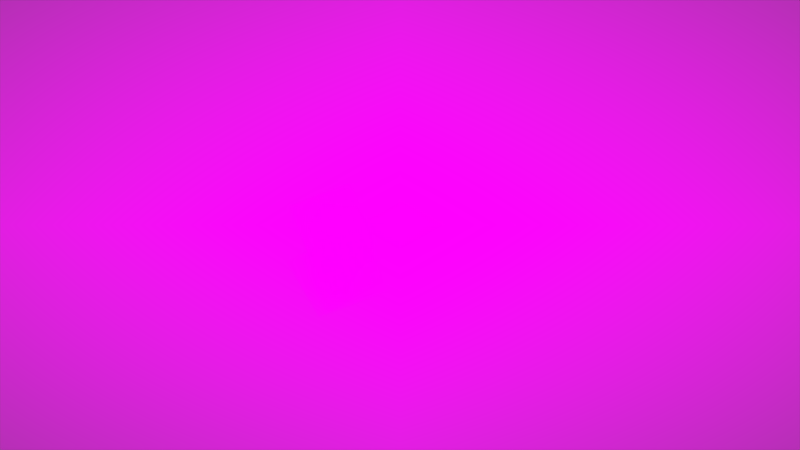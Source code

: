 # Source: tabi-wave-v2.blend  (saved by Blender 5.2.45; exported with 4.5.12 LTS)
import bpy
from mathutils import Matrix  # noqa: F401  (used for matrix-valued properties, if any)

bpy.ops.wm.read_factory_settings(use_empty=True)
scene = bpy.context.scene
scene.name = 'Scene'

# ---- collections
col_collection = bpy.data.collections.new('Collection'); scene.collection.children.link(col_collection)

# ---- images (referenced by path relative to the original .blend; pixels are not part of the script)
import os
ASSET_DIR = os.environ.get("B2B_ASSET_DIR", "")  # directory of the original .blend (textures are referenced by path, not embedded)
HERE = os.path.dirname(os.path.abspath(__file__))  # packed textures are extracted next to this script under _unpacked/

def load_image(name, relpath, width, height, colorspace="sRGB"):
    """Load a texture the original file referenced (path relative to the .blend, or extracted next to this script)."""
    p = next((c for c in (os.path.join(HERE, relpath), os.path.join(ASSET_DIR, relpath)) if relpath and os.path.exists(c)), "")
    if p:
        img = bpy.data.images.load(p, check_existing=True)
        img.name = name
    else:  # same state as the original file: an image datablock whose file is absent (Cycles renders it pink)
        img = bpy.data.images.new(name, width, height)
        img.source = "FILE"
        img.filepath = "//" + (relpath or name)
    img.colorspace_settings.name = colorspace
    return img
img_revealed_torso_cabin_backing_png = load_image('revealed_torso_cabin_backing.png', 'revealed_torso_cabin_backing.png', 1024, 1024, 'sRGB')
img_hidden_shoulder_elbow_overlap_png = load_image('hidden_shoulder_elbow_overlap.png', 'hidden_shoulder_elbow_overlap.png', 1024, 1024, 'sRGB')
img_upper_sleeve_candidate_v1_png = load_image('upper_sleeve_candidate_v1.png', 'upper_sleeve_candidate_v1.png', 1024, 1024, 'sRGB')
img_forearm_separate_png = load_image('forearm_separate.png', 'forearm_separate.png', 1024, 1024, 'sRGB')
img_neutral_front_png = load_image('neutral-front.png', 'neutral-front.png', 1024, 1024, 'sRGB')
img_neutral_overlap_png = load_image('neutral-overlap.png', 'neutral-overlap.png', 1024, 1024, 'sRGB')
img_open_front_png = load_image('open-front.png', 'open-front.png', 1024, 1024, 'sRGB')
img_open_overlap_png = load_image('open-overlap.png', 'open-overlap.png', 1024, 1024, 'sRGB')
img_protected_png = load_image('protected.png', 'protected.png', 1024, 1024, 'sRGB')

# ---- materials (node trees are filled in below, after node groups)
mat_revealed_torso_cabin_backing = bpy.data.materials.new('revealed_torso_cabin_backing')
mat_revealed_torso_cabin_backing.surface_render_method = 'BLENDED'
mat_revealed_torso_cabin_backing.blend_method = 'BLEND'
mat_revealed_torso_cabin_backing.use_transparency_overlap = False
mat_revealed_torso_cabin_backing.show_transparent_back = False
mat_revealed_torso_cabin_backing.use_backface_culling = True
mat_hidden_shoulder_elbow_overlap = bpy.data.materials.new('hidden_shoulder_elbow_overlap')
mat_hidden_shoulder_elbow_overlap.surface_render_method = 'BLENDED'
mat_hidden_shoulder_elbow_overlap.blend_method = 'BLEND'
mat_hidden_shoulder_elbow_overlap.use_transparency_overlap = False
mat_hidden_shoulder_elbow_overlap.show_transparent_back = False
mat_hidden_shoulder_elbow_overlap.use_backface_culling = True
mat_upper = bpy.data.materials.new('upper')
mat_upper.surface_render_method = 'BLENDED'
mat_upper.blend_method = 'BLEND'
mat_upper.use_transparency_overlap = False
mat_upper.show_transparent_back = False
mat_upper.use_backface_culling = True
mat_forearm_separate = bpy.data.materials.new('forearm_separate')
mat_forearm_separate.surface_render_method = 'BLENDED'
mat_forearm_separate.blend_method = 'BLEND'
mat_forearm_separate.use_transparency_overlap = False
mat_forearm_separate.show_transparent_back = False
mat_forearm_separate.use_backface_culling = True
mat_neutral_front = bpy.data.materials.new('neutral-front')
mat_neutral_front.surface_render_method = 'BLENDED'
mat_neutral_front.blend_method = 'BLEND'
mat_neutral_front.use_transparency_overlap = False
mat_neutral_front.show_transparent_back = False
mat_neutral_front.use_backface_culling = True
mat_neutral_overlap = bpy.data.materials.new('neutral-overlap')
mat_neutral_overlap.surface_render_method = 'BLENDED'
mat_neutral_overlap.blend_method = 'BLEND'
mat_neutral_overlap.use_transparency_overlap = False
mat_neutral_overlap.show_transparent_back = False
mat_neutral_overlap.use_backface_culling = True
mat_open_front = bpy.data.materials.new('open-front')
mat_open_front.surface_render_method = 'BLENDED'
mat_open_front.blend_method = 'BLEND'
mat_open_front.use_transparency_overlap = False
mat_open_front.show_transparent_back = False
mat_open_front.use_backface_culling = True
mat_open_overlap = bpy.data.materials.new('open-overlap')
mat_open_overlap.surface_render_method = 'BLENDED'
mat_open_overlap.blend_method = 'BLEND'
mat_open_overlap.use_transparency_overlap = False
mat_open_overlap.show_transparent_back = False
mat_open_overlap.use_backface_culling = True
mat_protected = bpy.data.materials.new('protected')
mat_protected.surface_render_method = 'BLENDED'
mat_protected.blend_method = 'BLEND'
mat_protected.use_transparency_overlap = False
mat_protected.show_transparent_back = False
mat_protected.use_backface_culling = True

# ---- material node trees
mat_revealed_torso_cabin_backing.use_nodes = True; mat_revealed_torso_cabin_backing.node_tree.nodes.clear()
_N = mat_revealed_torso_cabin_backing.node_tree.nodes; _L = mat_revealed_torso_cabin_backing.node_tree.links
n0 = _N.new('ShaderNodeTexImage'); n0.name = 'Image Texture'; n0.location = (0, 0)
n0.image = img_revealed_torso_cabin_backing_png
n0.extension = 'CLIP'
n1 = _N.new('ShaderNodeEmission'); n1.name = 'Emission'; n1.location = (0, 0)
n2 = _N.new('ShaderNodeBsdfTransparent'); n2.name = 'Transparent BSDF'; n2.location = (0, 0)
n3 = _N.new('ShaderNodeMixShader'); n3.name = 'Mix Shader'; n3.location = (0, 0)
n4 = _N.new('ShaderNodeOutputMaterial'); n4.name = 'Material Output'; n4.location = (0, 0)
_L.new(n0.outputs[0], n1.inputs[0])
_L.new(n0.outputs[1], n3.inputs[0])
_L.new(n2.outputs[0], n3.inputs[1])
_L.new(n1.outputs[0], n3.inputs[2])
_L.new(n3.outputs[0], n4.inputs[0])
n4.is_active_output = True
mat_hidden_shoulder_elbow_overlap.use_nodes = True; mat_hidden_shoulder_elbow_overlap.node_tree.nodes.clear()
_N = mat_hidden_shoulder_elbow_overlap.node_tree.nodes; _L = mat_hidden_shoulder_elbow_overlap.node_tree.links
n0 = _N.new('ShaderNodeTexImage'); n0.name = 'Image Texture'; n0.location = (0, 0)
n0.image = img_hidden_shoulder_elbow_overlap_png
n0.extension = 'CLIP'
n1 = _N.new('ShaderNodeEmission'); n1.name = 'Emission'; n1.location = (0, 0)
n2 = _N.new('ShaderNodeBsdfTransparent'); n2.name = 'Transparent BSDF'; n2.location = (0, 0)
n3 = _N.new('ShaderNodeMixShader'); n3.name = 'Mix Shader'; n3.location = (0, 0)
n4 = _N.new('ShaderNodeOutputMaterial'); n4.name = 'Material Output'; n4.location = (0, 0)
_L.new(n0.outputs[0], n1.inputs[0])
_L.new(n0.outputs[1], n3.inputs[0])
_L.new(n2.outputs[0], n3.inputs[1])
_L.new(n1.outputs[0], n3.inputs[2])
_L.new(n3.outputs[0], n4.inputs[0])
n4.is_active_output = True
mat_upper.use_nodes = True; mat_upper.node_tree.nodes.clear()
_N = mat_upper.node_tree.nodes; _L = mat_upper.node_tree.links
n0 = _N.new('ShaderNodeTexImage'); n0.name = 'Image Texture'; n0.location = (0, 0)
n0.image = img_upper_sleeve_candidate_v1_png
n0.extension = 'CLIP'
n1 = _N.new('ShaderNodeEmission'); n1.name = 'Emission'; n1.location = (0, 0)
n2 = _N.new('ShaderNodeBsdfTransparent'); n2.name = 'Transparent BSDF'; n2.location = (0, 0)
n3 = _N.new('ShaderNodeMixShader'); n3.name = 'Mix Shader'; n3.location = (0, 0)
n4 = _N.new('ShaderNodeOutputMaterial'); n4.name = 'Material Output'; n4.location = (0, 0)
_L.new(n0.outputs[0], n1.inputs[0])
_L.new(n0.outputs[1], n3.inputs[0])
_L.new(n2.outputs[0], n3.inputs[1])
_L.new(n1.outputs[0], n3.inputs[2])
_L.new(n3.outputs[0], n4.inputs[0])
n4.is_active_output = True
mat_forearm_separate.use_nodes = True; mat_forearm_separate.node_tree.nodes.clear()
_N = mat_forearm_separate.node_tree.nodes; _L = mat_forearm_separate.node_tree.links
n0 = _N.new('ShaderNodeTexImage'); n0.name = 'Image Texture'; n0.location = (0, 0)
n0.image = img_forearm_separate_png
n0.extension = 'CLIP'
n1 = _N.new('ShaderNodeEmission'); n1.name = 'Emission'; n1.location = (0, 0)
n2 = _N.new('ShaderNodeBsdfTransparent'); n2.name = 'Transparent BSDF'; n2.location = (0, 0)
n3 = _N.new('ShaderNodeMixShader'); n3.name = 'Mix Shader'; n3.location = (0, 0)
n4 = _N.new('ShaderNodeOutputMaterial'); n4.name = 'Material Output'; n4.location = (0, 0)
_L.new(n0.outputs[0], n1.inputs[0])
_L.new(n0.outputs[1], n3.inputs[0])
_L.new(n2.outputs[0], n3.inputs[1])
_L.new(n1.outputs[0], n3.inputs[2])
_L.new(n3.outputs[0], n4.inputs[0])
n4.is_active_output = True
mat_neutral_front.use_nodes = True; mat_neutral_front.node_tree.nodes.clear()
_N = mat_neutral_front.node_tree.nodes; _L = mat_neutral_front.node_tree.links
n0 = _N.new('ShaderNodeTexImage'); n0.name = 'Image Texture'; n0.location = (0, 0)
n0.image = img_neutral_front_png
n0.extension = 'CLIP'
n1 = _N.new('ShaderNodeEmission'); n1.name = 'Emission'; n1.location = (0, 0)
n2 = _N.new('ShaderNodeBsdfTransparent'); n2.name = 'Transparent BSDF'; n2.location = (0, 0)
n3 = _N.new('ShaderNodeMixShader'); n3.name = 'Mix Shader'; n3.location = (0, 0)
n4 = _N.new('ShaderNodeOutputMaterial'); n4.name = 'Material Output'; n4.location = (0, 0)
_L.new(n0.outputs[0], n1.inputs[0])
_L.new(n0.outputs[1], n3.inputs[0])
_L.new(n2.outputs[0], n3.inputs[1])
_L.new(n1.outputs[0], n3.inputs[2])
_L.new(n3.outputs[0], n4.inputs[0])
n4.is_active_output = True
mat_neutral_overlap.use_nodes = True; mat_neutral_overlap.node_tree.nodes.clear()
_N = mat_neutral_overlap.node_tree.nodes; _L = mat_neutral_overlap.node_tree.links
n0 = _N.new('ShaderNodeTexImage'); n0.name = 'Image Texture'; n0.location = (0, 0)
n0.image = img_neutral_overlap_png
n0.extension = 'CLIP'
n1 = _N.new('ShaderNodeEmission'); n1.name = 'Emission'; n1.location = (0, 0)
n2 = _N.new('ShaderNodeBsdfTransparent'); n2.name = 'Transparent BSDF'; n2.location = (0, 0)
n3 = _N.new('ShaderNodeMixShader'); n3.name = 'Mix Shader'; n3.location = (0, 0)
n4 = _N.new('ShaderNodeOutputMaterial'); n4.name = 'Material Output'; n4.location = (0, 0)
_L.new(n0.outputs[0], n1.inputs[0])
_L.new(n0.outputs[1], n3.inputs[0])
_L.new(n2.outputs[0], n3.inputs[1])
_L.new(n1.outputs[0], n3.inputs[2])
_L.new(n3.outputs[0], n4.inputs[0])
n4.is_active_output = True
mat_open_front.use_nodes = True; mat_open_front.node_tree.nodes.clear()
_N = mat_open_front.node_tree.nodes; _L = mat_open_front.node_tree.links
n0 = _N.new('ShaderNodeTexImage'); n0.name = 'Image Texture'; n0.location = (0, 0)
n0.image = img_open_front_png
n0.extension = 'CLIP'
n1 = _N.new('ShaderNodeEmission'); n1.name = 'Emission'; n1.location = (0, 0)
n2 = _N.new('ShaderNodeBsdfTransparent'); n2.name = 'Transparent BSDF'; n2.location = (0, 0)
n3 = _N.new('ShaderNodeMixShader'); n3.name = 'Mix Shader'; n3.location = (0, 0)
n4 = _N.new('ShaderNodeOutputMaterial'); n4.name = 'Material Output'; n4.location = (0, 0)
_L.new(n0.outputs[0], n1.inputs[0])
_L.new(n0.outputs[1], n3.inputs[0])
_L.new(n2.outputs[0], n3.inputs[1])
_L.new(n1.outputs[0], n3.inputs[2])
_L.new(n3.outputs[0], n4.inputs[0])
n4.is_active_output = True
mat_open_overlap.use_nodes = True; mat_open_overlap.node_tree.nodes.clear()
_N = mat_open_overlap.node_tree.nodes; _L = mat_open_overlap.node_tree.links
n0 = _N.new('ShaderNodeTexImage'); n0.name = 'Image Texture'; n0.location = (0, 0)
n0.image = img_open_overlap_png
n0.extension = 'CLIP'
n1 = _N.new('ShaderNodeEmission'); n1.name = 'Emission'; n1.location = (0, 0)
n2 = _N.new('ShaderNodeBsdfTransparent'); n2.name = 'Transparent BSDF'; n2.location = (0, 0)
n3 = _N.new('ShaderNodeMixShader'); n3.name = 'Mix Shader'; n3.location = (0, 0)
n4 = _N.new('ShaderNodeOutputMaterial'); n4.name = 'Material Output'; n4.location = (0, 0)
_L.new(n0.outputs[0], n1.inputs[0])
_L.new(n0.outputs[1], n3.inputs[0])
_L.new(n2.outputs[0], n3.inputs[1])
_L.new(n1.outputs[0], n3.inputs[2])
_L.new(n3.outputs[0], n4.inputs[0])
n4.is_active_output = True
mat_protected.use_nodes = True; mat_protected.node_tree.nodes.clear()
_N = mat_protected.node_tree.nodes; _L = mat_protected.node_tree.links
n0 = _N.new('ShaderNodeTexImage'); n0.name = 'Image Texture'; n0.location = (0, 0)
n0.image = img_protected_png
n0.extension = 'CLIP'
n1 = _N.new('ShaderNodeEmission'); n1.name = 'Emission'; n1.location = (0, 0)
n2 = _N.new('ShaderNodeBsdfTransparent'); n2.name = 'Transparent BSDF'; n2.location = (0, 0)
n3 = _N.new('ShaderNodeMixShader'); n3.name = 'Mix Shader'; n3.location = (0, 0)
n4 = _N.new('ShaderNodeOutputMaterial'); n4.name = 'Material Output'; n4.location = (0, 0)
_L.new(n0.outputs[0], n1.inputs[0])
_L.new(n0.outputs[1], n3.inputs[0])
_L.new(n2.outputs[0], n3.inputs[1])
_L.new(n1.outputs[0], n3.inputs[2])
_L.new(n3.outputs[0], n4.inputs[0])
n4.is_active_output = True

# ---- world
world_world = bpy.data.worlds.new('World'); scene.world = world_world
world_world.use_nodes = True; world_world.node_tree.nodes.clear()
_N = world_world.node_tree.nodes; _L = world_world.node_tree.links
n0 = _N.new('ShaderNodeOutputWorld'); n0.name = 'World Output'; n0.location = (200, 100)
n1 = _N.new('ShaderNodeBackground'); n1.name = 'Background'; n1.location = (-200, 100)
n1.inputs[0].default_value = (0.05088, 0.05088, 0.05088, 1.0)
_L.new(n1.outputs[0], n0.inputs[0])
n0.is_active_output = True
world_world.color = (0.0, 0.0, 0.0)
world_world.sun_shadow_jitter_overblur = 0.0

# ---- cameras
cam_fixed_orthographic = bpy.data.cameras.new('Fixed-orthographic')
cam_fixed_orthographic.type = 'ORTHO'
cam_fixed_orthographic.clip_start = 1.0
cam_fixed_orthographic.clip_end = 3000.0
cam_fixed_orthographic.ortho_scale = 1920.0

# ---- meshes
me_background_mesh = bpy.data.meshes.new('background-mesh')
me_background_mesh.from_pydata([(0.0, 0.0, 0.0), (0.0, -1080.0, 0.0), (1920.0, -1080.0, 0.0), (1920.0, 0.0, 0.0)], [], [(0, 1, 2, 3)])
_uv = me_background_mesh.uv_layers.new(name='SourceUV')
_uv.uv.foreach_set('vector', [0.0, 1.0, 0.0, 0.0, 1.0, 0.0, 1.0, 1.0])
me_background_mesh.materials.append(mat_revealed_torso_cabin_backing)
me_background_mesh.update()
me_shoulder_cover_mesh = bpy.data.meshes.new('shoulder-cover-mesh')
me_shoulder_cover_mesh.from_pydata([(-19.0, 19.0, 0.0), (-19.0, -19.0, 0.0), (19.0, -19.0, 0.0), (19.0, 19.0, 0.0)], [], [(0, 1, 2, 3)])
_uv = me_shoulder_cover_mesh.uv_layers.new(name='SourceUV')
_uv.uv.foreach_set('vector', [0.0, 1.0, 0.0, 0.0, 0.5, 0.0, 0.5, 1.0])
me_shoulder_cover_mesh.materials.append(mat_hidden_shoulder_elbow_overlap)
me_shoulder_cover_mesh.update()
me_elbow_cover_mesh = bpy.data.meshes.new('elbow-cover-mesh')
me_elbow_cover_mesh.from_pydata([(-22.0, 22.0, 0.0), (-22.0, -22.0, 0.0), (22.0, -22.0, 0.0), (22.0, 22.0, 0.0)], [], [(0, 1, 2, 3)])
_uv = me_elbow_cover_mesh.uv_layers.new(name='SourceUV')
_uv.uv.foreach_set('vector', [0.5, 1.0, 0.5, 0.0, 1.0, 0.0, 1.0, 1.0])
me_elbow_cover_mesh.materials.append(mat_hidden_shoulder_elbow_overlap)
me_elbow_cover_mesh.update()
me_upper_mesh = bpy.data.meshes.new('upper-mesh')
me_upper_mesh.from_pydata([(-77.03, 32.38, 0.0), (-77.03, -121.4, 0.0), (76.79, -121.4, 0.0), (76.79, 32.38, 0.0)], [], [(0, 1, 2, 3)])
_uv = me_upper_mesh.uv_layers.new(name='SourceUV')
_uv.uv.foreach_set('vector', [0.0, 1.0, 0.0, 0.0, 1.0, 0.0, 1.0, 1.0])
me_upper_mesh.materials.append(mat_upper)
me_upper_mesh.update()
me_forearm_mesh = bpy.data.meshes.new('forearm-mesh')
me_forearm_mesh.from_pydata([(-56.0, 110.0, 0.0), (-56.0, -44.0, 0.0), (104.0, -44.0, 0.0), (104.0, 110.0, 0.0)], [], [(0, 1, 2, 3)])
_uv = me_forearm_mesh.uv_layers.new(name='SourceUV')
_uv.uv.foreach_set('vector', [0.0, 1.0, 0.0, 0.0, 1.0, 0.0, 1.0, 1.0])
me_forearm_mesh.materials.append(mat_forearm_separate)
me_forearm_mesh.update()
me_neutral_front_mesh = bpy.data.meshes.new('neutral-front-mesh')
me_neutral_front_mesh.from_pydata([(-86.8, 156.8, 0.0), (-86.8, -41.72, 0.0), (68.46, -41.72, 0.0), (68.46, 156.8, 0.0)], [], [(0, 1, 2, 3)])
_uv = me_neutral_front_mesh.uv_layers.new(name='SourceUV')
_uv.uv.foreach_set('vector', [0.0, 1.0, 0.0, 0.0, 1.0, 0.0, 1.0, 1.0])
me_neutral_front_mesh.materials.append(mat_neutral_front)
me_neutral_front_mesh.update()
me_neutral_overlap_mesh = bpy.data.meshes.new('neutral-overlap-mesh')
me_neutral_overlap_mesh.from_pydata([(-86.8, 156.8, 0.0), (-86.8, -41.72, 0.0), (68.46, -41.72, 0.0), (68.46, 156.8, 0.0)], [], [(0, 1, 2, 3)])
_uv = me_neutral_overlap_mesh.uv_layers.new(name='SourceUV')
_uv.uv.foreach_set('vector', [0.0, 1.0, 0.0, 0.0, 1.0, 0.0, 1.0, 1.0])
me_neutral_overlap_mesh.materials.append(mat_neutral_overlap)
me_neutral_overlap_mesh.update()
me_open_front_mesh = bpy.data.meshes.new('open-front-mesh')
me_open_front_mesh.from_pydata([(-77.0, 156.8, 0.0), (-77.0, -41.72, 0.0), (78.26, -41.72, 0.0), (78.26, 156.8, 0.0)], [], [(0, 1, 2, 3)])
_uv = me_open_front_mesh.uv_layers.new(name='SourceUV')
_uv.uv.foreach_set('vector', [0.0, 1.0, 0.0, 0.0, 1.0, 0.0, 1.0, 1.0])
me_open_front_mesh.materials.append(mat_open_front)
me_open_front_mesh.update()
me_open_overlap_mesh = bpy.data.meshes.new('open-overlap-mesh')
me_open_overlap_mesh.from_pydata([(-77.0, 156.8, 0.0), (-77.0, -41.72, 0.0), (78.26, -41.72, 0.0), (78.26, 156.8, 0.0)], [], [(0, 1, 2, 3)])
_uv = me_open_overlap_mesh.uv_layers.new(name='SourceUV')
_uv.uv.foreach_set('vector', [0.0, 1.0, 0.0, 0.0, 1.0, 0.0, 1.0, 1.0])
me_open_overlap_mesh.materials.append(mat_open_overlap)
me_open_overlap_mesh.update()
me_protected_mesh = bpy.data.meshes.new('protected-mesh')
me_protected_mesh.from_pydata([(0.0, 0.0, 0.0), (0.0, -1080.0, 0.0), (1920.0, -1080.0, 0.0), (1920.0, 0.0, 0.0)], [], [(0, 1, 2, 3)])
_uv = me_protected_mesh.uv_layers.new(name='SourceUV')
_uv.uv.foreach_set('vector', [0.0, 1.0, 0.0, 0.0, 1.0, 0.0, 1.0, 1.0])
me_protected_mesh.materials.append(mat_protected)
me_protected_mesh.update()
me_wrist_support_mesh = bpy.data.meshes.new('wrist-support-mesh')
me_wrist_support_mesh.from_pydata([(-12.0, 12.0, 0.0), (-12.0, -12.0, 0.0), (12.0, -12.0, 0.0), (12.0, 12.0, 0.0)], [], [(0, 1, 2, 3)])
_uv = me_wrist_support_mesh.uv_layers.new(name='SourceUV')
_uv.uv.foreach_set('vector', [0.0, 1.0, 0.0, 0.0, 0.5, 0.0, 0.5, 1.0])
me_wrist_support_mesh.materials.append(mat_hidden_shoulder_elbow_overlap)
me_wrist_support_mesh.update()

# ---- objects
ob_fixed_orthographic = bpy.data.objects.new('Fixed-orthographic', cam_fixed_orthographic)
ob_tabi_controls = bpy.data.objects.new('TABI-controls', None)
ob_shoulder = bpy.data.objects.new('Shoulder', None)
ob_elbow = bpy.data.objects.new('Elbow', None)
ob_wrist = bpy.data.objects.new('Wrist', None)
ob_background = bpy.data.objects.new('background', me_background_mesh)
ob_shoulder_cover = bpy.data.objects.new('shoulder-cover', me_shoulder_cover_mesh)
ob_elbow_cover = bpy.data.objects.new('elbow-cover', me_elbow_cover_mesh)
ob_upper = bpy.data.objects.new('upper', me_upper_mesh)
ob_forearm = bpy.data.objects.new('forearm', me_forearm_mesh)
ob_neutral_front = bpy.data.objects.new('neutral-front', me_neutral_front_mesh)
ob_neutral_overlap = bpy.data.objects.new('neutral-overlap', me_neutral_overlap_mesh)
ob_open_front = bpy.data.objects.new('open-front', me_open_front_mesh)
ob_open_overlap = bpy.data.objects.new('open-overlap', me_open_overlap_mesh)
ob_protected = bpy.data.objects.new('protected', me_protected_mesh)
ob_wrist_support = bpy.data.objects.new('wrist-support', me_wrist_support_mesh)

# ---- transforms, parenting, visibility, modifiers, constraints
ob_fixed_orthographic.location = (960.0, -540.0, 2000.0)
ob_tabi_controls.location = (772.0, -619.0, 0.0)
ob_shoulder.parent = ob_tabi_controls
ob_shoulder.location = (0.0, 0.0, 0.0)
ob_shoulder.rotation_euler = (0.0, 0.0, -1.036)
ob_elbow.parent = ob_shoulder
ob_elbow.location = (88.32, 0.0, 0.0)
ob_elbow.rotation_euler = (0.0, 0.0, 2.422)
ob_wrist.parent = ob_elbow
ob_wrist.location = (87.13, 0.0, 0.0)
ob_background.location = (0.0, 0.0, 0.0)
ob_shoulder_cover.parent = ob_tabi_controls
ob_shoulder_cover.location = (0.0, 0.0, 10.0)
ob_elbow_cover.parent = ob_elbow
ob_elbow_cover.location = (0.0, 0.0, 20.0)
ob_elbow_cover.rotation_euler = (0.0, 0.0, -1.386)
ob_upper.parent = ob_shoulder
ob_upper.location = (0.0, 0.0, 30.0)
ob_upper.rotation_euler = (0.0, 0.0, 1.561)
ob_forearm.parent = ob_elbow
ob_forearm.location = (0.0, 0.0, 50.0)
ob_forearm.rotation_euler = (0.0, 0.0, -1.015)
ob_neutral_front.parent = ob_wrist
ob_neutral_front.location = (0.0, 0.0, 60.0)
ob_neutral_front.rotation_euler = (0.0, 0.0, -1.015)
ob_neutral_overlap.parent = ob_wrist
ob_neutral_overlap.location = (0.0, 0.0, 40.0)
ob_neutral_overlap.rotation_euler = (0.0, 0.0, -1.015)
ob_open_front.parent = ob_wrist
ob_open_front.location = (0.0, 0.0, 60.0)
ob_open_front.rotation_euler = (0.0, 0.0, -1.015)
ob_open_front.hide_render = True
ob_open_overlap.parent = ob_wrist
ob_open_overlap.location = (0.0, 0.0, 40.0)
ob_open_overlap.rotation_euler = (0.0, 0.0, -1.015)
ob_open_overlap.hide_render = True
ob_protected.location = (0.0, 0.0, 100.0)
ob_wrist_support.parent = ob_wrist
ob_wrist_support.location = (0.0, 0.0, 35.0)
ob_wrist_support.rotation_euler = (0.0, 0.0, -1.014)

# ---- collection membership
scene.collection.objects.link(ob_fixed_orthographic)
scene.collection.objects.link(ob_tabi_controls)
scene.collection.objects.link(ob_shoulder)
scene.collection.objects.link(ob_elbow)
scene.collection.objects.link(ob_wrist)
scene.collection.objects.link(ob_background)
scene.collection.objects.link(ob_shoulder_cover)
scene.collection.objects.link(ob_elbow_cover)
scene.collection.objects.link(ob_upper)
scene.collection.objects.link(ob_forearm)
scene.collection.objects.link(ob_neutral_front)
scene.collection.objects.link(ob_neutral_overlap)
scene.collection.objects.link(ob_open_front)
scene.collection.objects.link(ob_open_overlap)
scene.collection.objects.link(ob_protected)
scene.collection.objects.link(ob_wrist_support)

# ---- scene / render settings (as saved in the file)
scene.camera = ob_fixed_orthographic
scene.frame_start = 0; scene.frame_end = 149; scene.frame_set(0)
scene.render.engine = 'BLENDER_EEVEE_NEXT'
scene.render.fps = 30
scene.render.dither_intensity = 0.0
scene.render.use_compositing = False
scene.render.use_sequencer = False
scene.render.bake_bias = 0.0
scene.render.bake_samples = 0
scene.render.compositor_device = 'GPU'
scene.eevee.use_volume_custom_range = False
scene.eevee.fast_gi_thickness_near = 0.1
scene.eevee.fast_gi_thickness_far = 0.0
scene.eevee.ray_tracing_options.screen_trace_thickness = 0.1
scene.view_settings.view_transform = 'Standard'
bpy.context.view_layer.update()
